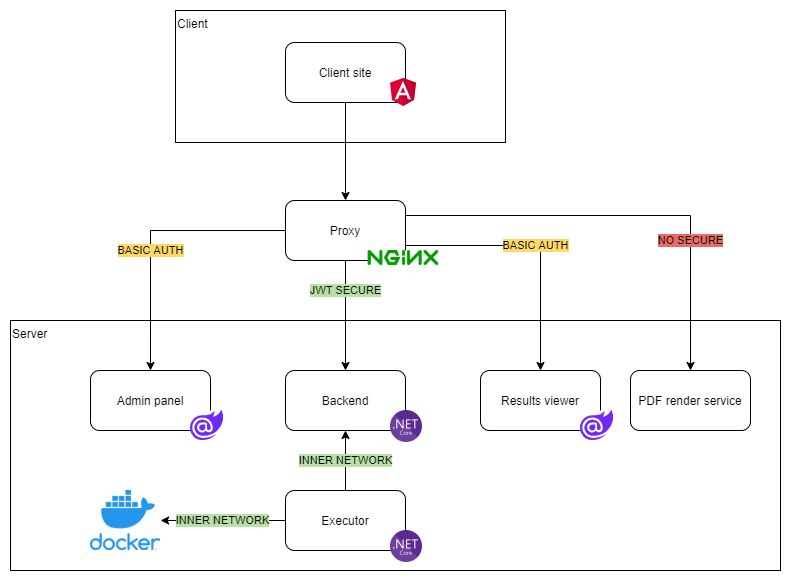

The diagram above was exported from draw.io. Its source (the exported page's mxGraphModel, read from the mxfile embedded in the PNG):
<mxGraphModel dx="1781" dy="967" grid="1" gridSize="10" guides="1" tooltips="1" connect="1" arrows="1" fold="1" page="0" pageScale="1" pageWidth="850" pageHeight="1100" background="#ffffff" math="0" shadow="0">
  <root>
    <mxCell id="0" />
    <mxCell id="1" parent="0" />
    <mxCell id="PXclJtMO-iWBy5J2wp5E-18" value="Server" style="rounded=0;whiteSpace=wrap;html=1;verticalAlign=top;align=left;" vertex="1" parent="1">
      <mxGeometry x="-640" y="290" width="770" height="250" as="geometry" />
    </mxCell>
    <mxCell id="PXclJtMO-iWBy5J2wp5E-17" value="Client" style="rounded=0;whiteSpace=wrap;html=1;verticalAlign=top;align=left;" vertex="1" parent="1">
      <mxGeometry x="-475" y="-20" width="330" height="132" as="geometry" />
    </mxCell>
    <mxCell id="PXclJtMO-iWBy5J2wp5E-19" style="edgeStyle=orthogonalEdgeStyle;rounded=0;orthogonalLoop=1;jettySize=auto;html=1;" edge="1" parent="1" source="PXclJtMO-iWBy5J2wp5E-1" target="PXclJtMO-iWBy5J2wp5E-10">
      <mxGeometry relative="1" as="geometry" />
    </mxCell>
    <mxCell id="PXclJtMO-iWBy5J2wp5E-1" value="Client site" style="rounded=1;whiteSpace=wrap;html=1;" vertex="1" parent="1">
      <mxGeometry x="-365" y="12" width="120" height="60" as="geometry" />
    </mxCell>
    <mxCell id="PXclJtMO-iWBy5J2wp5E-2" value="" style="shape=image;verticalLabelPosition=bottom;labelBackgroundColor=#ffffff;verticalAlign=top;aspect=fixed;imageAspect=0;image=data:image/svg+xml,(base64 omitted: 1172 chars);" vertex="1" parent="1">
      <mxGeometry x="-260" y="48.00000000000001" width="26" height="27.96" as="geometry" />
    </mxCell>
    <mxCell id="PXclJtMO-iWBy5J2wp5E-3" value="Backend" style="rounded=1;whiteSpace=wrap;html=1;" vertex="1" parent="1">
      <mxGeometry x="-365" y="340" width="120" height="60" as="geometry" />
    </mxCell>
    <mxCell id="PXclJtMO-iWBy5J2wp5E-24" value="INNER NETWORK" style="edgeStyle=orthogonalEdgeStyle;rounded=0;orthogonalLoop=1;jettySize=auto;html=1;entryX=0.5;entryY=1;entryDx=0;entryDy=0;labelBackgroundColor=#B9E0A5;" edge="1" parent="1" source="PXclJtMO-iWBy5J2wp5E-4" target="PXclJtMO-iWBy5J2wp5E-3">
      <mxGeometry relative="1" as="geometry" />
    </mxCell>
    <mxCell id="PXclJtMO-iWBy5J2wp5E-4" value="Executor" style="rounded=1;whiteSpace=wrap;html=1;" vertex="1" parent="1">
      <mxGeometry x="-365" y="460" width="120" height="60" as="geometry" />
    </mxCell>
    <mxCell id="PXclJtMO-iWBy5J2wp5E-5" value="" style="shape=image;verticalLabelPosition=bottom;labelBackgroundColor=#ffffff;verticalAlign=top;aspect=fixed;imageAspect=0;image=https://www.docker.com/sites/default/files/d8/2019-07/vertical-logo-monochromatic.png;" vertex="1" parent="1">
      <mxGeometry x="-560" y="460" width="70.11" height="60" as="geometry" />
    </mxCell>
    <mxCell id="PXclJtMO-iWBy5J2wp5E-7" value="Admin panel" style="rounded=1;whiteSpace=wrap;html=1;" vertex="1" parent="1">
      <mxGeometry x="-560" y="340" width="120" height="60" as="geometry" />
    </mxCell>
    <mxCell id="PXclJtMO-iWBy5J2wp5E-8" value="" style="shape=image;verticalLabelPosition=bottom;labelBackgroundColor=#ffffff;verticalAlign=top;aspect=fixed;imageAspect=0;image=data:image/svg+xml,(base64 omitted: 2376 chars);imageBackground=#ffffff;" vertex="1" parent="1">
      <mxGeometry x="-460" y="380" width="33.15" height="30" as="geometry" />
    </mxCell>
    <mxCell id="PXclJtMO-iWBy5J2wp5E-9" value="Results viewer" style="rounded=1;whiteSpace=wrap;html=1;" vertex="1" parent="1">
      <mxGeometry x="-170" y="340" width="120" height="60" as="geometry" />
    </mxCell>
    <mxCell id="PXclJtMO-iWBy5J2wp5E-20" value="JWT SECURE" style="edgeStyle=orthogonalEdgeStyle;rounded=0;orthogonalLoop=1;jettySize=auto;html=1;labelBackgroundColor=#B9E0A5;" edge="1" parent="1" source="PXclJtMO-iWBy5J2wp5E-10" target="PXclJtMO-iWBy5J2wp5E-3">
      <mxGeometry x="-0.4545" relative="1" as="geometry">
        <mxPoint as="offset" />
      </mxGeometry>
    </mxCell>
    <mxCell id="PXclJtMO-iWBy5J2wp5E-21" value="BASIC AUTH" style="edgeStyle=orthogonalEdgeStyle;rounded=0;orthogonalLoop=1;jettySize=auto;html=1;entryX=0.5;entryY=0;entryDx=0;entryDy=0;labelBackgroundColor=#FFD966;" edge="1" parent="1" source="PXclJtMO-iWBy5J2wp5E-10" target="PXclJtMO-iWBy5J2wp5E-7">
      <mxGeometry x="0.1271" relative="1" as="geometry">
        <mxPoint as="offset" />
      </mxGeometry>
    </mxCell>
    <mxCell id="PXclJtMO-iWBy5J2wp5E-22" value="BASIC AUTH" style="edgeStyle=orthogonalEdgeStyle;rounded=0;orthogonalLoop=1;jettySize=auto;html=1;entryX=0.5;entryY=0;entryDx=0;entryDy=0;labelBackgroundColor=#FFD966;exitX=1;exitY=0.75;exitDx=0;exitDy=0;" edge="1" parent="1" source="PXclJtMO-iWBy5J2wp5E-10" target="PXclJtMO-iWBy5J2wp5E-9">
      <mxGeometry relative="1" as="geometry" />
    </mxCell>
    <mxCell id="PXclJtMO-iWBy5J2wp5E-23" value="NO SECURE" style="edgeStyle=orthogonalEdgeStyle;rounded=0;orthogonalLoop=1;jettySize=auto;html=1;entryX=0.5;entryY=0;entryDx=0;entryDy=0;labelBackgroundColor=#EA6B66;exitX=1;exitY=0.25;exitDx=0;exitDy=0;" edge="1" parent="1" source="PXclJtMO-iWBy5J2wp5E-10" target="PXclJtMO-iWBy5J2wp5E-11">
      <mxGeometry x="0.4091" relative="1" as="geometry">
        <mxPoint as="offset" />
      </mxGeometry>
    </mxCell>
    <mxCell id="PXclJtMO-iWBy5J2wp5E-10" value="Proxy" style="rounded=1;whiteSpace=wrap;html=1;" vertex="1" parent="1">
      <mxGeometry x="-365" y="170" width="120" height="60" as="geometry" />
    </mxCell>
    <mxCell id="PXclJtMO-iWBy5J2wp5E-11" value="PDF render service" style="rounded=1;whiteSpace=wrap;html=1;" vertex="1" parent="1">
      <mxGeometry x="-20" y="340" width="120" height="60" as="geometry" />
    </mxCell>
    <mxCell id="PXclJtMO-iWBy5J2wp5E-12" value="" style="shape=image;verticalLabelPosition=bottom;labelBackgroundColor=#ffffff;verticalAlign=top;aspect=fixed;imageAspect=0;image=https://upload.wikimedia.org/wikipedia/commons/thumb/c/c5/Nginx_logo.svg/512px-Nginx_logo.svg.png;imageBackground=#ffffff;" vertex="1" parent="1">
      <mxGeometry x="-282.55" y="220" width="71.11" height="15" as="geometry" />
    </mxCell>
    <mxCell id="PXclJtMO-iWBy5J2wp5E-13" value="" style="shape=image;verticalLabelPosition=bottom;labelBackgroundColor=#ffffff;verticalAlign=top;aspect=fixed;imageAspect=0;image=https://upload.wikimedia.org/wikipedia/commons/thumb/e/ee/.NET_Core_Logo.svg/512px-.NET_Core_Logo.svg.png;" vertex="1" parent="1">
      <mxGeometry x="-260" y="380" width="32" height="32" as="geometry" />
    </mxCell>
    <mxCell id="PXclJtMO-iWBy5J2wp5E-26" value="INNER NETWORK" style="edgeStyle=orthogonalEdgeStyle;rounded=0;orthogonalLoop=1;jettySize=auto;html=1;labelBackgroundColor=#B9E0A5;" edge="1" parent="1" source="PXclJtMO-iWBy5J2wp5E-4" target="PXclJtMO-iWBy5J2wp5E-5">
      <mxGeometry relative="1" as="geometry">
        <mxPoint x="-295" y="470" as="sourcePoint" />
        <mxPoint x="-295" y="410" as="targetPoint" />
      </mxGeometry>
    </mxCell>
    <mxCell id="PXclJtMO-iWBy5J2wp5E-28" value="" style="shape=image;verticalLabelPosition=bottom;labelBackgroundColor=#ffffff;verticalAlign=top;aspect=fixed;imageAspect=0;image=data:image/svg+xml,(base64 omitted: 2376 chars);imageBackground=#ffffff;" vertex="1" parent="1">
      <mxGeometry x="-70" y="380" width="33.15" height="30" as="geometry" />
    </mxCell>
    <mxCell id="PXclJtMO-iWBy5J2wp5E-29" value="" style="shape=image;verticalLabelPosition=bottom;labelBackgroundColor=#ffffff;verticalAlign=top;aspect=fixed;imageAspect=0;image=https://upload.wikimedia.org/wikipedia/commons/thumb/e/ee/.NET_Core_Logo.svg/512px-.NET_Core_Logo.svg.png;" vertex="1" parent="1">
      <mxGeometry x="-260" y="500" width="32" height="32" as="geometry" />
    </mxCell>
  </root>
</mxGraphModel>